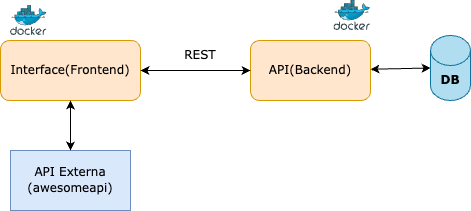

The diagram above was exported from draw.io. Its source (the exported page's mxGraphModel, read from the mxfile embedded in the PNG):
<mxGraphModel dx="1447" dy="589" grid="1" gridSize="10" guides="1" tooltips="1" connect="1" arrows="1" fold="1" page="1" pageScale="1" pageWidth="850" pageHeight="1100" math="0" shadow="0">
  <root>
    <mxCell id="0" />
    <mxCell id="1" parent="0" />
    <mxCell id="z8vKB_4j6sMSvA2uJcCL-3" value="&lt;font face=&quot;Verdana&quot;&gt;Interface(Frontend)&lt;/font&gt;" style="rounded=1;whiteSpace=wrap;html=1;hachureGap=4;fontFamily=Architects Daughter;fontSource=https%3A%2F%2Ffonts.googleapis.com%2Fcss%3Ffamily%3DArchitects%2BDaughter;glass=0;fillColor=#ffe6cc;shadow=0;strokeColor=#d79b00;" vertex="1" parent="1">
      <mxGeometry x="180" y="190" width="140" height="60" as="geometry" />
    </mxCell>
    <mxCell id="z8vKB_4j6sMSvA2uJcCL-4" value="&lt;font face=&quot;Verdana&quot;&gt;API(Backend)&lt;/font&gt;" style="rounded=1;whiteSpace=wrap;html=1;hachureGap=4;fontFamily=Architects Daughter;fontSource=https%3A%2F%2Ffonts.googleapis.com%2Fcss%3Ffamily%3DArchitects%2BDaughter;glass=0;fillColor=#ffe6cc;shadow=0;strokeColor=#d79b00;" vertex="1" parent="1">
      <mxGeometry x="430" y="190" width="120" height="60" as="geometry" />
    </mxCell>
    <mxCell id="z8vKB_4j6sMSvA2uJcCL-5" value="&lt;font face=&quot;Verdana&quot;&gt;API Externa&lt;br&gt;(awesomeapi)&lt;/font&gt;" style="rounded=0;whiteSpace=wrap;html=1;hachureGap=4;fontFamily=Architects Daughter;fontSource=https%3A%2F%2Ffonts.googleapis.com%2Fcss%3Ffamily%3DArchitects%2BDaughter;glass=0;fillColor=#dae8fc;shadow=0;strokeColor=#6c8ebf;" vertex="1" parent="1">
      <mxGeometry x="190" y="300" width="120" height="60" as="geometry" />
    </mxCell>
    <mxCell id="z8vKB_4j6sMSvA2uJcCL-8" value="" style="endArrow=classic;startArrow=classic;html=1;rounded=0;hachureGap=4;fontFamily=Architects Daughter;fontSource=https%3A%2F%2Ffonts.googleapis.com%2Fcss%3Ffamily%3DArchitects%2BDaughter;exitX=1;exitY=0.5;exitDx=0;exitDy=0;entryX=0;entryY=0.5;entryDx=0;entryDy=0;" edge="1" parent="1" source="z8vKB_4j6sMSvA2uJcCL-3" target="z8vKB_4j6sMSvA2uJcCL-4">
      <mxGeometry width="50" height="50" relative="1" as="geometry">
        <mxPoint x="330" y="240" as="sourcePoint" />
        <mxPoint x="380" y="190" as="targetPoint" />
      </mxGeometry>
    </mxCell>
    <mxCell id="z8vKB_4j6sMSvA2uJcCL-9" value="" style="endArrow=classic;startArrow=classic;html=1;rounded=0;hachureGap=4;fontFamily=Architects Daughter;fontSource=https%3A%2F%2Ffonts.googleapis.com%2Fcss%3Ffamily%3DArchitects%2BDaughter;entryX=0.5;entryY=1;entryDx=0;entryDy=0;exitX=0.5;exitY=0;exitDx=0;exitDy=0;" edge="1" parent="1" source="z8vKB_4j6sMSvA2uJcCL-5" target="z8vKB_4j6sMSvA2uJcCL-3">
      <mxGeometry width="50" height="50" relative="1" as="geometry">
        <mxPoint x="380" y="400" as="sourcePoint" />
        <mxPoint x="430" y="350" as="targetPoint" />
      </mxGeometry>
    </mxCell>
    <mxCell id="z8vKB_4j6sMSvA2uJcCL-10" value="REST" style="text;html=1;align=center;verticalAlign=middle;whiteSpace=wrap;rounded=0;fontFamily=Verdana;" vertex="1" parent="1">
      <mxGeometry x="350" y="190" width="60" height="30" as="geometry" />
    </mxCell>
    <mxCell id="z8vKB_4j6sMSvA2uJcCL-12" value="" style="image;sketch=0;aspect=fixed;html=1;points=[];align=center;fontSize=12;image=img/lib/mscae/Docker.svg;hachureGap=4;jiggle=2;curveFitting=1;fontFamily=Architects Daughter;fontSource=https%3A%2F%2Ffonts.googleapis.com%2Fcss%3Ffamily%3DArchitects%2BDaughter;" vertex="1" parent="1">
      <mxGeometry x="190" y="155" width="36.59" height="30" as="geometry" />
    </mxCell>
    <mxCell id="z8vKB_4j6sMSvA2uJcCL-13" value="" style="image;sketch=0;aspect=fixed;html=1;points=[];align=center;fontSize=12;image=img/lib/mscae/Docker.svg;hachureGap=4;jiggle=2;curveFitting=1;fontFamily=Architects Daughter;fontSource=https%3A%2F%2Ffonts.googleapis.com%2Fcss%3Ffamily%3DArchitects%2BDaughter;" vertex="1" parent="1">
      <mxGeometry x="513.4100000000001" y="150" width="36.59" height="30" as="geometry" />
    </mxCell>
    <mxCell id="z8vKB_4j6sMSvA2uJcCL-15" value="&lt;font face=&quot;Verdana&quot;&gt;&lt;b&gt;DB&lt;/b&gt;&lt;/font&gt;" style="shape=cylinder3;whiteSpace=wrap;html=1;boundedLbl=1;backgroundOutline=1;size=15;hachureGap=4;fontFamily=Architects Daughter;fontSource=https%3A%2F%2Ffonts.googleapis.com%2Fcss%3Ffamily%3DArchitects%2BDaughter;fillColor=#b1ddf0;strokeColor=#10739e;" vertex="1" parent="1">
      <mxGeometry x="610" y="185" width="40" height="65" as="geometry" />
    </mxCell>
    <mxCell id="z8vKB_4j6sMSvA2uJcCL-16" value="" style="endArrow=classic;startArrow=classic;html=1;rounded=0;hachureGap=4;fontFamily=Architects Daughter;fontSource=https%3A%2F%2Ffonts.googleapis.com%2Fcss%3Ffamily%3DArchitects%2BDaughter;entryX=0;entryY=0.5;entryDx=0;entryDy=0;entryPerimeter=0;" edge="1" parent="1" source="z8vKB_4j6sMSvA2uJcCL-4" target="z8vKB_4j6sMSvA2uJcCL-15">
      <mxGeometry width="50" height="50" relative="1" as="geometry">
        <mxPoint x="330" y="400" as="sourcePoint" />
        <mxPoint x="380" y="350" as="targetPoint" />
      </mxGeometry>
    </mxCell>
  </root>
</mxGraphModel>